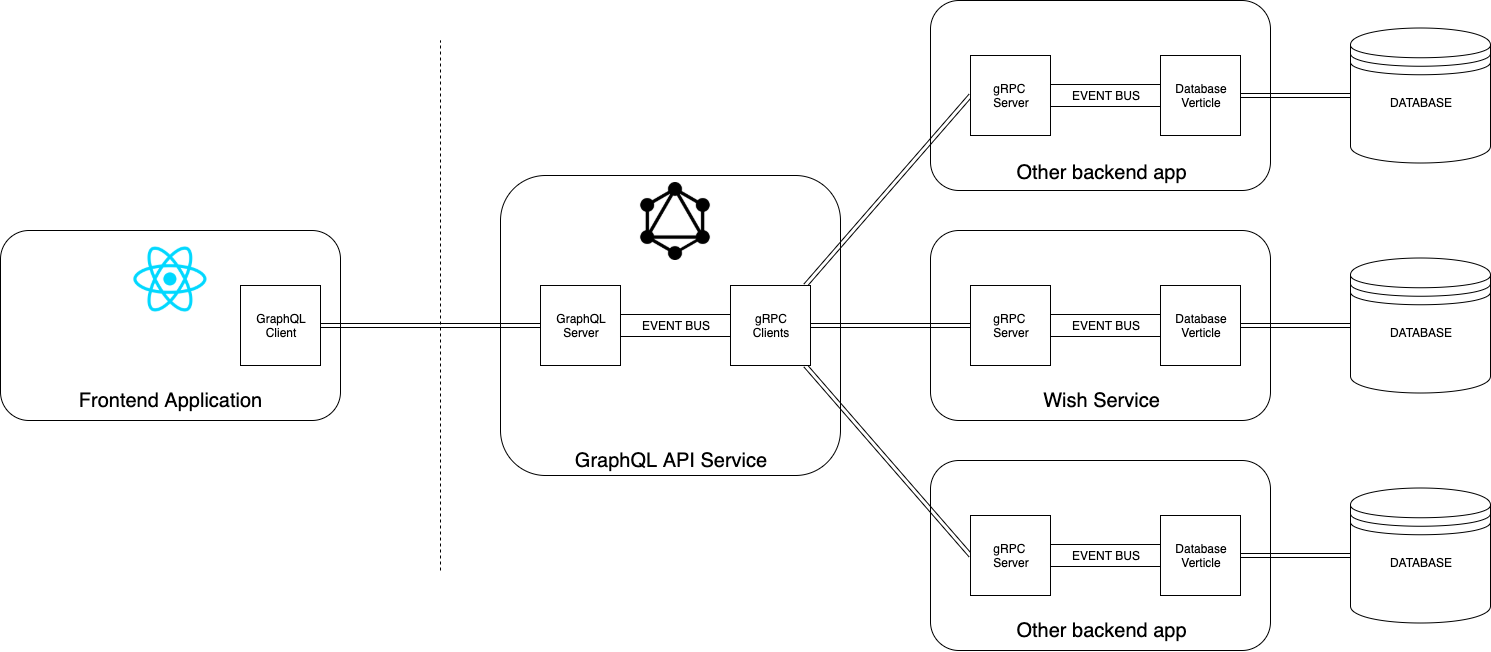

The diagram above was exported from draw.io. Its source (the exported page's mxGraphModel, read from the mxfile embedded in the PNG):
<mxGraphModel dx="2017" dy="1080" grid="1" gridSize="10" guides="1" tooltips="1" connect="1" arrows="1" fold="1" page="1" pageScale="1" pageWidth="3300" pageHeight="4681" math="0" shadow="0">
  <root>
    <mxCell id="0" />
    <mxCell id="1" parent="0" />
    <mxCell id="I6dX92WpcixSHMdl_5Ii-8" value="" style="rounded=1;whiteSpace=wrap;html=1;" vertex="1" parent="1">
      <mxGeometry x="800" y="950" width="340" height="190" as="geometry" />
    </mxCell>
    <mxCell id="I6dX92WpcixSHMdl_5Ii-7" value="" style="shape=image;html=1;verticalAlign=top;verticalLabelPosition=bottom;labelBackgroundColor=#ffffff;imageAspect=0;aspect=fixed;image=https://cdn4.iconfinder.com/data/icons/logos-3/600/React.js_logo-128.png" vertex="1" parent="1">
      <mxGeometry x="931" y="960" width="78" height="78" as="geometry" />
    </mxCell>
    <mxCell id="I6dX92WpcixSHMdl_5Ii-9" value="&lt;font style=&quot;font-size: 20px&quot;&gt;Frontend Application&lt;/font&gt;" style="text;html=1;strokeColor=none;fillColor=none;align=center;verticalAlign=middle;whiteSpace=wrap;rounded=0;" vertex="1" parent="1">
      <mxGeometry x="875.5" y="1110" width="189" height="20" as="geometry" />
    </mxCell>
    <mxCell id="I6dX92WpcixSHMdl_5Ii-11" value="" style="rounded=1;whiteSpace=wrap;html=1;" vertex="1" parent="1">
      <mxGeometry x="1300" y="895" width="340" height="300" as="geometry" />
    </mxCell>
    <mxCell id="I6dX92WpcixSHMdl_5Ii-13" value="&lt;span style=&quot;font-size: 20px&quot;&gt;GraphQL API Service&lt;/span&gt;" style="text;html=1;strokeColor=none;fillColor=none;align=center;verticalAlign=middle;whiteSpace=wrap;rounded=0;" vertex="1" parent="1">
      <mxGeometry x="1367.25" y="1170" width="205.5" height="20" as="geometry" />
    </mxCell>
    <mxCell id="I6dX92WpcixSHMdl_5Ii-14" value="" style="shape=image;html=1;verticalAlign=top;verticalLabelPosition=bottom;labelBackgroundColor=#ffffff;imageAspect=0;aspect=fixed;image=https://cdn4.iconfinder.com/data/icons/logos-brands-5/24/graphql-128.png" vertex="1" parent="1">
      <mxGeometry x="1436" y="902" width="78" height="78" as="geometry" />
    </mxCell>
    <mxCell id="I6dX92WpcixSHMdl_5Ii-15" value="" style="rounded=1;whiteSpace=wrap;html=1;" vertex="1" parent="1">
      <mxGeometry x="1730" y="950" width="340" height="190" as="geometry" />
    </mxCell>
    <mxCell id="I6dX92WpcixSHMdl_5Ii-16" value="&lt;font style=&quot;font-size: 20px&quot;&gt;Wish Service&lt;/font&gt;" style="text;html=1;strokeColor=none;fillColor=none;align=center;verticalAlign=middle;whiteSpace=wrap;rounded=0;" vertex="1" parent="1">
      <mxGeometry x="1805.5" y="1110" width="189" height="20" as="geometry" />
    </mxCell>
    <mxCell id="I6dX92WpcixSHMdl_5Ii-24" value="" style="endArrow=none;dashed=1;html=1;" edge="1" parent="1">
      <mxGeometry width="50" height="50" relative="1" as="geometry">
        <mxPoint x="1240" y="1290" as="sourcePoint" />
        <mxPoint x="1240" y="760" as="targetPoint" />
      </mxGeometry>
    </mxCell>
    <mxCell id="I6dX92WpcixSHMdl_5Ii-25" value="" style="rounded=1;whiteSpace=wrap;html=1;" vertex="1" parent="1">
      <mxGeometry x="1730" y="1180" width="340" height="190" as="geometry" />
    </mxCell>
    <mxCell id="I6dX92WpcixSHMdl_5Ii-26" value="&lt;span style=&quot;font-size: 20px&quot;&gt;Other backend app&lt;/span&gt;" style="text;html=1;strokeColor=none;fillColor=none;align=center;verticalAlign=middle;whiteSpace=wrap;rounded=0;" vertex="1" parent="1">
      <mxGeometry x="1805.5" y="1340" width="189" height="20" as="geometry" />
    </mxCell>
    <mxCell id="I6dX92WpcixSHMdl_5Ii-28" value="" style="rounded=1;whiteSpace=wrap;html=1;" vertex="1" parent="1">
      <mxGeometry x="1730" y="720" width="340" height="190" as="geometry" />
    </mxCell>
    <mxCell id="I6dX92WpcixSHMdl_5Ii-29" value="&lt;span style=&quot;font-size: 20px&quot;&gt;Other backend app&lt;/span&gt;" style="text;html=1;strokeColor=none;fillColor=none;align=center;verticalAlign=middle;whiteSpace=wrap;rounded=0;" vertex="1" parent="1">
      <mxGeometry x="1805.5" y="882" width="189" height="20" as="geometry" />
    </mxCell>
    <mxCell id="I6dX92WpcixSHMdl_5Ii-37" style="rounded=0;orthogonalLoop=1;jettySize=auto;html=1;entryX=0;entryY=0.5;entryDx=0;entryDy=0;shape=link;" edge="1" parent="1" source="I6dX92WpcixSHMdl_5Ii-34" target="I6dX92WpcixSHMdl_5Ii-36">
      <mxGeometry relative="1" as="geometry" />
    </mxCell>
    <mxCell id="I6dX92WpcixSHMdl_5Ii-34" value="GraphQL&lt;br&gt;Client" style="whiteSpace=wrap;html=1;aspect=fixed;" vertex="1" parent="1">
      <mxGeometry x="1040" y="1005" width="80" height="80" as="geometry" />
    </mxCell>
    <mxCell id="I6dX92WpcixSHMdl_5Ii-36" value="GraphQL&lt;br&gt;Server" style="whiteSpace=wrap;html=1;aspect=fixed;" vertex="1" parent="1">
      <mxGeometry x="1340" y="1005" width="80" height="80" as="geometry" />
    </mxCell>
    <mxCell id="I6dX92WpcixSHMdl_5Ii-42" style="edgeStyle=none;shape=link;rounded=0;orthogonalLoop=1;jettySize=auto;html=1;entryX=0;entryY=0.5;entryDx=0;entryDy=0;" edge="1" parent="1" source="I6dX92WpcixSHMdl_5Ii-38" target="I6dX92WpcixSHMdl_5Ii-41">
      <mxGeometry relative="1" as="geometry" />
    </mxCell>
    <mxCell id="I6dX92WpcixSHMdl_5Ii-43" style="edgeStyle=none;shape=link;rounded=0;orthogonalLoop=1;jettySize=auto;html=1;entryX=0;entryY=0.5;entryDx=0;entryDy=0;" edge="1" parent="1" source="I6dX92WpcixSHMdl_5Ii-38" target="I6dX92WpcixSHMdl_5Ii-39">
      <mxGeometry relative="1" as="geometry" />
    </mxCell>
    <mxCell id="I6dX92WpcixSHMdl_5Ii-44" style="edgeStyle=none;shape=link;rounded=0;orthogonalLoop=1;jettySize=auto;html=1;entryX=0;entryY=0.5;entryDx=0;entryDy=0;" edge="1" parent="1" source="I6dX92WpcixSHMdl_5Ii-38" target="I6dX92WpcixSHMdl_5Ii-40">
      <mxGeometry relative="1" as="geometry" />
    </mxCell>
    <mxCell id="I6dX92WpcixSHMdl_5Ii-38" value="gRPC&lt;br&gt;Clients" style="whiteSpace=wrap;html=1;aspect=fixed;" vertex="1" parent="1">
      <mxGeometry x="1530" y="1005" width="80" height="80" as="geometry" />
    </mxCell>
    <mxCell id="I6dX92WpcixSHMdl_5Ii-39" value="gRPC&amp;nbsp;&lt;br&gt;Server" style="whiteSpace=wrap;html=1;aspect=fixed;" vertex="1" parent="1">
      <mxGeometry x="1770" y="1005" width="80" height="80" as="geometry" />
    </mxCell>
    <mxCell id="I6dX92WpcixSHMdl_5Ii-40" value="gRPC&amp;nbsp;&lt;br&gt;Server" style="whiteSpace=wrap;html=1;aspect=fixed;" vertex="1" parent="1">
      <mxGeometry x="1770" y="1235" width="80" height="80" as="geometry" />
    </mxCell>
    <mxCell id="I6dX92WpcixSHMdl_5Ii-41" value="gRPC&amp;nbsp;&lt;br&gt;Server" style="whiteSpace=wrap;html=1;aspect=fixed;" vertex="1" parent="1">
      <mxGeometry x="1770" y="775" width="80" height="80" as="geometry" />
    </mxCell>
    <mxCell id="I6dX92WpcixSHMdl_5Ii-45" style="edgeStyle=none;shape=link;rounded=0;orthogonalLoop=1;jettySize=auto;html=1;entryX=0;entryY=0.5;entryDx=0;entryDy=0;" edge="1" parent="1" source="I6dX92WpcixSHMdl_5Ii-38" target="I6dX92WpcixSHMdl_5Ii-38">
      <mxGeometry relative="1" as="geometry" />
    </mxCell>
    <mxCell id="I6dX92WpcixSHMdl_5Ii-47" value="DATABASE&lt;br&gt;&lt;br&gt;&lt;br&gt;" style="shape=datastore;whiteSpace=wrap;html=1;" vertex="1" parent="1">
      <mxGeometry x="2150" y="747.5" width="140" height="135" as="geometry" />
    </mxCell>
    <mxCell id="I6dX92WpcixSHMdl_5Ii-48" value="DATABASE&lt;br&gt;&lt;br&gt;&lt;br&gt;" style="shape=datastore;whiteSpace=wrap;html=1;" vertex="1" parent="1">
      <mxGeometry x="2150" y="977.5" width="140" height="135" as="geometry" />
    </mxCell>
    <mxCell id="I6dX92WpcixSHMdl_5Ii-49" value="DATABASE&lt;br&gt;&lt;br&gt;&lt;br&gt;" style="shape=datastore;whiteSpace=wrap;html=1;" vertex="1" parent="1">
      <mxGeometry x="2150" y="1207.5" width="140" height="135" as="geometry" />
    </mxCell>
    <mxCell id="I6dX92WpcixSHMdl_5Ii-50" value="EVENT BUS" style="rounded=0;whiteSpace=wrap;html=1;" vertex="1" parent="1">
      <mxGeometry x="1420" y="1034" width="110" height="22" as="geometry" />
    </mxCell>
    <mxCell id="I6dX92WpcixSHMdl_5Ii-51" value="EVENT BUS" style="rounded=0;whiteSpace=wrap;html=1;" vertex="1" parent="1">
      <mxGeometry x="1850" y="804" width="110" height="22" as="geometry" />
    </mxCell>
    <mxCell id="I6dX92WpcixSHMdl_5Ii-57" style="edgeStyle=none;shape=link;rounded=0;orthogonalLoop=1;jettySize=auto;html=1;" edge="1" parent="1" source="I6dX92WpcixSHMdl_5Ii-52" target="I6dX92WpcixSHMdl_5Ii-47">
      <mxGeometry relative="1" as="geometry" />
    </mxCell>
    <mxCell id="I6dX92WpcixSHMdl_5Ii-52" value="Database&lt;br&gt;Verticle" style="whiteSpace=wrap;html=1;aspect=fixed;" vertex="1" parent="1">
      <mxGeometry x="1960" y="775" width="80" height="80" as="geometry" />
    </mxCell>
    <mxCell id="I6dX92WpcixSHMdl_5Ii-53" value="EVENT BUS" style="rounded=0;whiteSpace=wrap;html=1;" vertex="1" parent="1">
      <mxGeometry x="1850" y="1034" width="110" height="22" as="geometry" />
    </mxCell>
    <mxCell id="I6dX92WpcixSHMdl_5Ii-54" value="EVENT BUS" style="rounded=0;whiteSpace=wrap;html=1;" vertex="1" parent="1">
      <mxGeometry x="1850" y="1264" width="110" height="22" as="geometry" />
    </mxCell>
    <mxCell id="I6dX92WpcixSHMdl_5Ii-58" style="edgeStyle=none;shape=link;rounded=0;orthogonalLoop=1;jettySize=auto;html=1;entryX=0;entryY=0.5;entryDx=0;entryDy=0;" edge="1" parent="1" source="I6dX92WpcixSHMdl_5Ii-55" target="I6dX92WpcixSHMdl_5Ii-48">
      <mxGeometry relative="1" as="geometry" />
    </mxCell>
    <mxCell id="I6dX92WpcixSHMdl_5Ii-55" value="Database&lt;br&gt;Verticle" style="whiteSpace=wrap;html=1;aspect=fixed;" vertex="1" parent="1">
      <mxGeometry x="1960" y="1005" width="80" height="80" as="geometry" />
    </mxCell>
    <mxCell id="I6dX92WpcixSHMdl_5Ii-59" style="edgeStyle=none;shape=link;rounded=0;orthogonalLoop=1;jettySize=auto;html=1;entryX=0;entryY=0.5;entryDx=0;entryDy=0;" edge="1" parent="1" source="I6dX92WpcixSHMdl_5Ii-56" target="I6dX92WpcixSHMdl_5Ii-49">
      <mxGeometry relative="1" as="geometry" />
    </mxCell>
    <mxCell id="I6dX92WpcixSHMdl_5Ii-56" value="Database&lt;br&gt;Verticle" style="whiteSpace=wrap;html=1;aspect=fixed;" vertex="1" parent="1">
      <mxGeometry x="1960" y="1235" width="80" height="80" as="geometry" />
    </mxCell>
  </root>
</mxGraphModel>